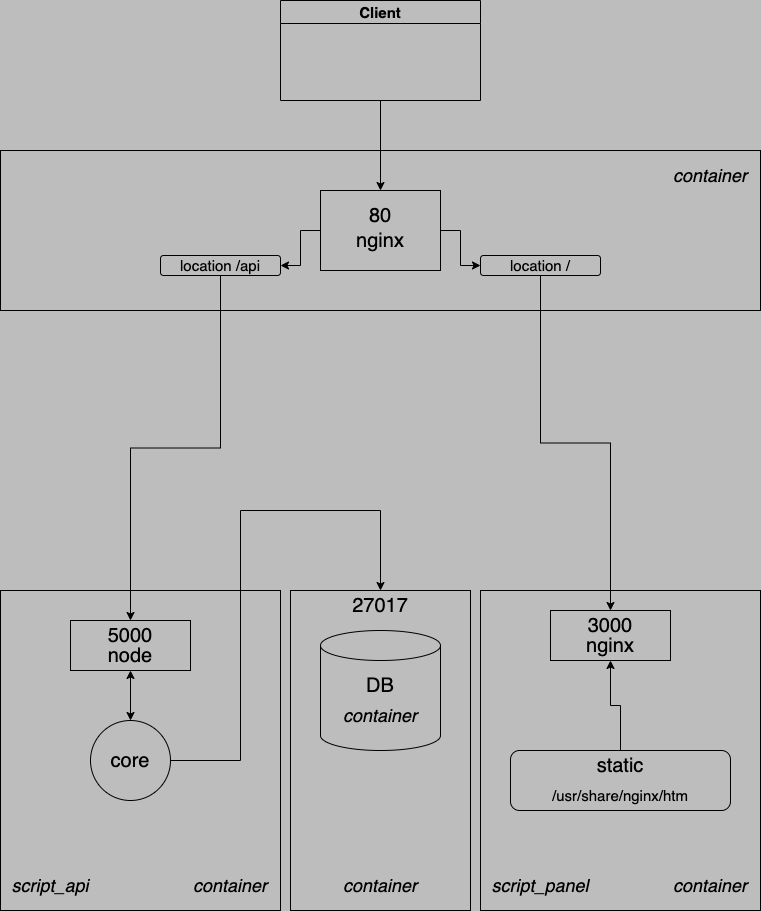

The diagram above was exported from draw.io. Its source (the exported page's mxGraphModel, read from the mxfile embedded in the PNG):
<mxGraphModel dx="2593" dy="1276" grid="1" gridSize="10" guides="1" tooltips="1" connect="1" arrows="1" fold="1" page="1" pageScale="1" pageWidth="827" pageHeight="1169" background="#bdbdbd" math="0" shadow="0">
  <root>
    <mxCell id="0" />
    <mxCell id="1" parent="0" />
    <mxCell id="pa2Qshf86sT0noNAij-P-2" value="" style="rounded=0;whiteSpace=wrap;html=1;fillColor=none;" vertex="1" parent="1">
      <mxGeometry x="40" y="160" width="760" height="160" as="geometry" />
    </mxCell>
    <mxCell id="pa2Qshf86sT0noNAij-P-3" value="&lt;font style=&quot;font-size: 20px;&quot;&gt;nginx&lt;/font&gt;" style="text;html=1;strokeColor=none;fillColor=none;align=center;verticalAlign=middle;whiteSpace=wrap;rounded=0;" vertex="1" parent="1">
      <mxGeometry x="390" y="235" width="60" height="30" as="geometry" />
    </mxCell>
    <mxCell id="pa2Qshf86sT0noNAij-P-4" value="&lt;font style=&quot;font-size: 18px;&quot;&gt;&lt;i&gt;container&lt;/i&gt;&lt;/font&gt;" style="text;html=1;strokeColor=none;fillColor=none;align=center;verticalAlign=middle;whiteSpace=wrap;rounded=0;" vertex="1" parent="1">
      <mxGeometry x="720" y="170" width="60" height="30" as="geometry" />
    </mxCell>
    <mxCell id="pa2Qshf86sT0noNAij-P-5" value="&lt;font style=&quot;font-size: 20px;&quot;&gt;80&lt;/font&gt;" style="text;html=1;strokeColor=none;fillColor=none;align=center;verticalAlign=middle;whiteSpace=wrap;rounded=0;" vertex="1" parent="1">
      <mxGeometry x="390" y="210" width="60" height="30" as="geometry" />
    </mxCell>
    <mxCell id="pa2Qshf86sT0noNAij-P-6" value="" style="rounded=0;whiteSpace=wrap;html=1;fillColor=none;" vertex="1" parent="1">
      <mxGeometry x="40" y="600" width="280" height="320" as="geometry" />
    </mxCell>
    <mxCell id="pa2Qshf86sT0noNAij-P-7" value="" style="rounded=0;whiteSpace=wrap;html=1;fillColor=none;" vertex="1" parent="1">
      <mxGeometry x="520" y="600" width="280" height="320" as="geometry" />
    </mxCell>
    <mxCell id="pa2Qshf86sT0noNAij-P-9" value="" style="shape=cylinder3;whiteSpace=wrap;html=1;boundedLbl=1;backgroundOutline=1;size=15;fontSize=18;fillColor=none;" vertex="1" parent="1">
      <mxGeometry x="360" y="640" width="120" height="120" as="geometry" />
    </mxCell>
    <mxCell id="pa2Qshf86sT0noNAij-P-10" value="&lt;font style=&quot;font-size: 18px;&quot;&gt;&lt;i&gt;container&lt;/i&gt;&lt;/font&gt;" style="text;html=1;strokeColor=none;fillColor=none;align=center;verticalAlign=middle;whiteSpace=wrap;rounded=0;" vertex="1" parent="1">
      <mxGeometry x="720" y="880" width="60" height="30" as="geometry" />
    </mxCell>
    <mxCell id="pa2Qshf86sT0noNAij-P-11" value="&lt;font style=&quot;font-size: 18px;&quot;&gt;&lt;i&gt;container&lt;/i&gt;&lt;/font&gt;" style="text;html=1;strokeColor=none;fillColor=none;align=center;verticalAlign=middle;whiteSpace=wrap;rounded=0;" vertex="1" parent="1">
      <mxGeometry x="240" y="880" width="60" height="30" as="geometry" />
    </mxCell>
    <mxCell id="pa2Qshf86sT0noNAij-P-12" value="" style="rounded=0;whiteSpace=wrap;html=1;fillColor=none;" vertex="1" parent="1">
      <mxGeometry x="330" y="600" width="180" height="320" as="geometry" />
    </mxCell>
    <mxCell id="pa2Qshf86sT0noNAij-P-13" value="&lt;font style=&quot;font-size: 18px;&quot;&gt;&lt;i&gt;container&lt;/i&gt;&lt;/font&gt;" style="text;html=1;strokeColor=none;fillColor=none;align=center;verticalAlign=middle;whiteSpace=wrap;rounded=0;" vertex="1" parent="1">
      <mxGeometry x="390" y="710" width="60" height="30" as="geometry" />
    </mxCell>
    <mxCell id="pa2Qshf86sT0noNAij-P-14" value="&lt;font style=&quot;font-size: 18px;&quot;&gt;&lt;i&gt;script_panel&lt;/i&gt;&lt;/font&gt;" style="text;html=1;strokeColor=none;fillColor=none;align=center;verticalAlign=middle;whiteSpace=wrap;rounded=0;" vertex="1" parent="1">
      <mxGeometry x="550" y="880" width="60" height="30" as="geometry" />
    </mxCell>
    <mxCell id="pa2Qshf86sT0noNAij-P-15" value="&lt;font style=&quot;font-size: 18px;&quot;&gt;&lt;i&gt;script_api&lt;/i&gt;&lt;/font&gt;" style="text;html=1;strokeColor=none;fillColor=none;align=center;verticalAlign=middle;whiteSpace=wrap;rounded=0;" vertex="1" parent="1">
      <mxGeometry x="60" y="880" width="60" height="30" as="geometry" />
    </mxCell>
    <mxCell id="pa2Qshf86sT0noNAij-P-17" value="" style="rounded=0;whiteSpace=wrap;html=1;fontSize=18;fillColor=none;" vertex="1" parent="1">
      <mxGeometry x="590" y="620" width="120" height="50" as="geometry" />
    </mxCell>
    <mxCell id="pa2Qshf86sT0noNAij-P-18" value="&lt;font style=&quot;font-size: 20px;&quot;&gt;nginx&lt;/font&gt;" style="text;html=1;strokeColor=none;fillColor=none;align=center;verticalAlign=middle;whiteSpace=wrap;rounded=0;" vertex="1" parent="1">
      <mxGeometry x="620" y="640" width="60" height="30" as="geometry" />
    </mxCell>
    <mxCell id="pa2Qshf86sT0noNAij-P-19" value="&lt;font style=&quot;font-size: 20px;&quot;&gt;3000&lt;/font&gt;" style="text;html=1;strokeColor=none;fillColor=none;align=center;verticalAlign=middle;whiteSpace=wrap;rounded=0;" vertex="1" parent="1">
      <mxGeometry x="620" y="620" width="60" height="30" as="geometry" />
    </mxCell>
    <mxCell id="pa2Qshf86sT0noNAij-P-20" value="&lt;font style=&quot;font-size: 15px;&quot;&gt;/usr/share/nginx/htm&lt;/font&gt;" style="text;html=1;strokeColor=none;fillColor=none;align=center;verticalAlign=middle;whiteSpace=wrap;rounded=0;" vertex="1" parent="1">
      <mxGeometry x="630" y="790" width="60" height="30" as="geometry" />
    </mxCell>
    <mxCell id="pa2Qshf86sT0noNAij-P-25" value="" style="rounded=1;whiteSpace=wrap;html=1;fontSize=15;fillColor=none;" vertex="1" parent="1">
      <mxGeometry x="550" y="760" width="220" height="60" as="geometry" />
    </mxCell>
    <mxCell id="pa2Qshf86sT0noNAij-P-27" style="edgeStyle=orthogonalEdgeStyle;rounded=0;orthogonalLoop=1;jettySize=auto;html=1;exitX=0.5;exitY=0;exitDx=0;exitDy=0;entryX=0.5;entryY=1;entryDx=0;entryDy=0;fontSize=15;" edge="1" parent="1" source="pa2Qshf86sT0noNAij-P-26" target="pa2Qshf86sT0noNAij-P-18">
      <mxGeometry relative="1" as="geometry" />
    </mxCell>
    <mxCell id="pa2Qshf86sT0noNAij-P-26" value="&lt;font style=&quot;font-size: 20px;&quot;&gt;static&lt;/font&gt;" style="text;html=1;strokeColor=none;fillColor=none;align=center;verticalAlign=middle;whiteSpace=wrap;rounded=0;" vertex="1" parent="1">
      <mxGeometry x="630" y="760" width="60" height="30" as="geometry" />
    </mxCell>
    <mxCell id="pa2Qshf86sT0noNAij-P-29" value="location /" style="text;html=1;strokeColor=none;fillColor=none;align=center;verticalAlign=middle;whiteSpace=wrap;rounded=0;fontSize=15;" vertex="1" parent="1">
      <mxGeometry x="505" y="260" width="150" height="30" as="geometry" />
    </mxCell>
    <mxCell id="pa2Qshf86sT0noNAij-P-37" style="edgeStyle=orthogonalEdgeStyle;rounded=0;orthogonalLoop=1;jettySize=auto;html=1;exitX=1;exitY=0.5;exitDx=0;exitDy=0;entryX=0;entryY=0.5;entryDx=0;entryDy=0;fontSize=15;" edge="1" parent="1" source="pa2Qshf86sT0noNAij-P-30" target="pa2Qshf86sT0noNAij-P-36">
      <mxGeometry relative="1" as="geometry" />
    </mxCell>
    <mxCell id="pa2Qshf86sT0noNAij-P-41" style="edgeStyle=orthogonalEdgeStyle;rounded=0;orthogonalLoop=1;jettySize=auto;html=1;exitX=0;exitY=0.5;exitDx=0;exitDy=0;entryX=1;entryY=0.5;entryDx=0;entryDy=0;fontSize=15;" edge="1" parent="1" source="pa2Qshf86sT0noNAij-P-30" target="pa2Qshf86sT0noNAij-P-40">
      <mxGeometry relative="1" as="geometry" />
    </mxCell>
    <mxCell id="pa2Qshf86sT0noNAij-P-30" value="" style="rounded=0;whiteSpace=wrap;html=1;fontSize=15;fillColor=none;" vertex="1" parent="1">
      <mxGeometry x="360" y="200" width="120" height="80" as="geometry" />
    </mxCell>
    <mxCell id="pa2Qshf86sT0noNAij-P-38" style="edgeStyle=orthogonalEdgeStyle;rounded=0;orthogonalLoop=1;jettySize=auto;html=1;exitX=0.5;exitY=1;exitDx=0;exitDy=0;entryX=0.5;entryY=0;entryDx=0;entryDy=0;fontSize=15;" edge="1" parent="1" source="pa2Qshf86sT0noNAij-P-36" target="pa2Qshf86sT0noNAij-P-19">
      <mxGeometry relative="1" as="geometry" />
    </mxCell>
    <mxCell id="pa2Qshf86sT0noNAij-P-36" value="" style="rounded=1;whiteSpace=wrap;html=1;fontSize=15;fillColor=none;" vertex="1" parent="1">
      <mxGeometry x="520" y="265" width="120" height="20" as="geometry" />
    </mxCell>
    <mxCell id="pa2Qshf86sT0noNAij-P-39" value="location /api" style="text;html=1;strokeColor=none;fillColor=none;align=center;verticalAlign=middle;whiteSpace=wrap;rounded=0;fontSize=15;" vertex="1" parent="1">
      <mxGeometry x="185" y="260" width="150" height="30" as="geometry" />
    </mxCell>
    <mxCell id="pa2Qshf86sT0noNAij-P-45" style="edgeStyle=orthogonalEdgeStyle;rounded=0;orthogonalLoop=1;jettySize=auto;html=1;exitX=0.5;exitY=1;exitDx=0;exitDy=0;entryX=0.5;entryY=0;entryDx=0;entryDy=0;fontSize=15;" edge="1" parent="1" source="pa2Qshf86sT0noNAij-P-40" target="pa2Qshf86sT0noNAij-P-44">
      <mxGeometry relative="1" as="geometry" />
    </mxCell>
    <mxCell id="pa2Qshf86sT0noNAij-P-40" value="" style="rounded=1;whiteSpace=wrap;html=1;fontSize=15;fillColor=none;" vertex="1" parent="1">
      <mxGeometry x="200" y="265" width="120" height="20" as="geometry" />
    </mxCell>
    <mxCell id="pa2Qshf86sT0noNAij-P-42" value="" style="rounded=0;whiteSpace=wrap;html=1;fontSize=18;fillColor=none;" vertex="1" parent="1">
      <mxGeometry x="110" y="630" width="120" height="50" as="geometry" />
    </mxCell>
    <mxCell id="pa2Qshf86sT0noNAij-P-43" value="&lt;font style=&quot;font-size: 20px;&quot;&gt;node&lt;/font&gt;" style="text;html=1;strokeColor=none;fillColor=none;align=center;verticalAlign=middle;whiteSpace=wrap;rounded=0;" vertex="1" parent="1">
      <mxGeometry x="140" y="650" width="60" height="30" as="geometry" />
    </mxCell>
    <mxCell id="pa2Qshf86sT0noNAij-P-44" value="&lt;font style=&quot;font-size: 20px;&quot;&gt;5000&lt;/font&gt;" style="text;html=1;strokeColor=none;fillColor=none;align=center;verticalAlign=middle;whiteSpace=wrap;rounded=0;" vertex="1" parent="1">
      <mxGeometry x="140" y="630" width="60" height="30" as="geometry" />
    </mxCell>
    <mxCell id="pa2Qshf86sT0noNAij-P-54" style="edgeStyle=orthogonalEdgeStyle;rounded=0;orthogonalLoop=1;jettySize=auto;html=1;exitX=1;exitY=0.5;exitDx=0;exitDy=0;fontSize=15;entryX=0.5;entryY=0;entryDx=0;entryDy=0;" edge="1" parent="1" source="pa2Qshf86sT0noNAij-P-48" target="pa2Qshf86sT0noNAij-P-53">
      <mxGeometry relative="1" as="geometry">
        <mxPoint x="280" y="490" as="targetPoint" />
        <Array as="points">
          <mxPoint x="280" y="770" />
          <mxPoint x="280" y="520" />
          <mxPoint x="420" y="520" />
        </Array>
      </mxGeometry>
    </mxCell>
    <mxCell id="pa2Qshf86sT0noNAij-P-48" value="" style="ellipse;whiteSpace=wrap;html=1;aspect=fixed;fontSize=15;fillColor=none;" vertex="1" parent="1">
      <mxGeometry x="130" y="730" width="80" height="80" as="geometry" />
    </mxCell>
    <mxCell id="pa2Qshf86sT0noNAij-P-49" value="" style="endArrow=classic;startArrow=classic;html=1;rounded=0;fontSize=15;exitX=0.5;exitY=0;exitDx=0;exitDy=0;entryX=0.5;entryY=1;entryDx=0;entryDy=0;" edge="1" parent="1" source="pa2Qshf86sT0noNAij-P-48" target="pa2Qshf86sT0noNAij-P-43">
      <mxGeometry width="50" height="50" relative="1" as="geometry">
        <mxPoint x="420" y="590" as="sourcePoint" />
        <mxPoint x="470" y="540" as="targetPoint" />
      </mxGeometry>
    </mxCell>
    <mxCell id="pa2Qshf86sT0noNAij-P-50" value="&lt;font style=&quot;font-size: 20px;&quot;&gt;core&lt;/font&gt;" style="text;html=1;strokeColor=none;fillColor=none;align=center;verticalAlign=middle;whiteSpace=wrap;rounded=0;" vertex="1" parent="1">
      <mxGeometry x="140" y="755" width="60" height="30" as="geometry" />
    </mxCell>
    <mxCell id="pa2Qshf86sT0noNAij-P-51" value="&lt;span style=&quot;font-size: 20px;&quot;&gt;DB&lt;/span&gt;" style="text;html=1;strokeColor=none;fillColor=none;align=center;verticalAlign=middle;whiteSpace=wrap;rounded=0;" vertex="1" parent="1">
      <mxGeometry x="390" y="680" width="60" height="30" as="geometry" />
    </mxCell>
    <mxCell id="pa2Qshf86sT0noNAij-P-53" value="&lt;font style=&quot;font-size: 20px;&quot;&gt;27017&lt;/font&gt;" style="text;html=1;strokeColor=none;fillColor=none;align=center;verticalAlign=middle;whiteSpace=wrap;rounded=0;" vertex="1" parent="1">
      <mxGeometry x="390" y="600" width="60" height="30" as="geometry" />
    </mxCell>
    <mxCell id="pa2Qshf86sT0noNAij-P-55" value="" style="endArrow=classic;html=1;rounded=0;fontSize=15;entryX=0.5;entryY=0;entryDx=0;entryDy=0;exitX=0.5;exitY=1;exitDx=0;exitDy=0;" edge="1" parent="1" source="pa2Qshf86sT0noNAij-P-56" target="pa2Qshf86sT0noNAij-P-30">
      <mxGeometry width="50" height="50" relative="1" as="geometry">
        <mxPoint x="420" y="120" as="sourcePoint" />
        <mxPoint x="450" y="480" as="targetPoint" />
      </mxGeometry>
    </mxCell>
    <mxCell id="pa2Qshf86sT0noNAij-P-56" value="Client" style="swimlane;fontSize=15;fillColor=none;" vertex="1" parent="1">
      <mxGeometry x="320" y="10" width="200" height="100" as="geometry" />
    </mxCell>
    <mxCell id="pa2Qshf86sT0noNAij-P-57" value="&lt;font style=&quot;font-size: 18px;&quot;&gt;&lt;i&gt;container&lt;/i&gt;&lt;/font&gt;" style="text;html=1;strokeColor=none;fillColor=none;align=center;verticalAlign=middle;whiteSpace=wrap;rounded=0;" vertex="1" parent="1">
      <mxGeometry x="390" y="880" width="60" height="30" as="geometry" />
    </mxCell>
  </root>
</mxGraphModel>